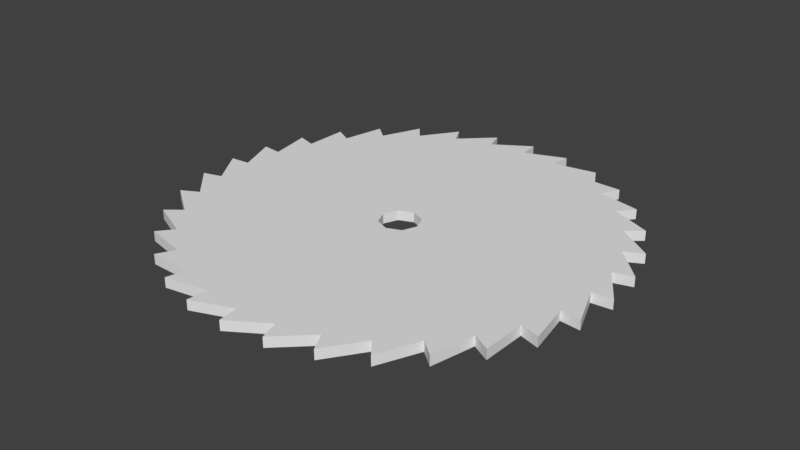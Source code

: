 # Source: Saw_Blade.blend  (saved by Blender 2.79.0; exported with 4.5.12 LTS)
import bpy
from mathutils import Matrix  # noqa: F401  (used for matrix-valued properties, if any)

bpy.ops.wm.read_factory_settings(use_empty=True)
scene = bpy.context.scene
scene.name = 'Scene'

# ---- collections
col_collection_1 = bpy.data.collections.new('Collection 1'); scene.collection.children.link(col_collection_1)

# ---- world
world_world = bpy.data.worlds.new('World'); scene.world = world_world
world_world.color = (0.05088, 0.05088, 0.05088)
world_world.use_sun_shadow = False
world_world.sun_shadow_jitter_overblur = 0.0
world_world.cycles.sampling_method = 'MANUAL'

# ---- meshes
me_circle = bpy.data.meshes.new('Circle')
me_circle.from_pydata([(0.0, 1.0, 0.0), (-0.1951, 0.9808, 0.0), (-0.3827, 0.9239, 0.0), (-0.5556, 0.8315, 0.0), (-0.7071, 0.7071, 0.0), (-0.8315, 0.5556, 0.0), (-0.9239, 0.3827, 0.0), (-0.9808, 0.1951, 0.0), (-1.0, 7.55e-08, 0.0), (-0.9808, -0.1951, 0.0), (-0.9239, -0.3827, 0.0), (-0.8315, -0.5556, 0.0), (-0.7071, -0.7071, 0.0), (-0.5556, -0.8315, 0.0), (-0.3827, -0.9239, 0.0), (-0.1951, -0.9808, 0.0), (3.258e-07, -1.0, 0.0), (0.1951, -0.9808, 0.0), (0.3827, -0.9239, 0.0), (0.5556, -0.8315, 0.0), (0.7071, -0.7071, 0.0), (0.8315, -0.5556, 0.0), (0.9239, -0.3827, 0.0), (0.9808, -0.1951, 0.0), (1.0, 9.656e-07, 0.0), (0.9808, 0.1951, 0.0), (0.9239, 0.3827, 0.0), (0.8315, 0.5556, 0.0), (0.7071, 0.7071, 0.0), (0.5556, 0.8315, 0.0), (0.3827, 0.9239, 0.0), (0.1951, 0.9808, 0.0), (-0.1951, 0.9808, 0.05), (0.0, 1.0, 0.05), (-0.3827, 0.9239, 0.05), (-0.5556, 0.8315, 0.05), (-0.7071, 0.7071, 0.05), (-0.8315, 0.5556, 0.05), (-0.9239, 0.3827, 0.05), (-0.9808, 0.1951, 0.05), (-1.0, 7.55e-08, 0.05), (-0.9808, -0.1951, 0.05), (-0.9239, -0.3827, 0.05), (-0.8315, -0.5556, 0.05), (-0.7071, -0.7071, 0.05), (-0.5556, -0.8315, 0.05), (-0.3827, -0.9239, 0.05), (-0.1951, -0.9808, 0.05), (3.258e-07, -1.0, 0.05), (0.1951, -0.9808, 0.05), (0.3827, -0.9239, 0.05), (0.5556, -0.8315, 0.05), (0.7071, -0.7071, 0.05), (0.8315, -0.5556, 0.05), (0.9239, -0.3827, 0.05), (0.9808, -0.1951, 0.05), (1.0, 9.656e-07, 0.05), (0.9808, 0.1951, 0.05), (0.9239, 0.3827, 0.05), (0.8315, 0.5556, 0.05), (0.7071, 0.7071, 0.05), (0.5556, 0.8315, 0.05), (0.3827, 0.9239, 0.05), (0.1951, 0.9808, 0.05), (-0.2049, -1.08, 0.0), (-0.2049, -1.08, 0.05), (0.009802, -1.1, 0.0), (0.009802, -1.1, 0.05), (0.2241, -1.076, 0.0), (0.2241, -1.076, 0.05), (0.4298, -1.012, 0.0), (0.4298, -1.012, 0.05), (0.619, -0.9088, 0.0), (0.619, -0.9088, 0.05), (0.7844, -0.7705, 0.0), (0.7844, -0.7705, 0.05), (-0.4117, -1.02, 0.0), (-0.4117, -1.02, 0.05), (-0.6027, -0.9197, 0.0), (-0.6027, -0.9197, 0.05), (-0.7705, -0.7844, 0.0), (-0.7705, -0.7844, 0.05), (-0.9088, -0.619, 0.0), (-0.9088, -0.619, 0.05), (0.9197, -0.6027, 0.0), (0.9197, -0.6027, 0.05), (1.02, -0.4117, 0.0), (1.02, -0.4117, 0.05), (-1.012, -0.4298, 0.0), (-1.012, -0.4298, 0.05), (-1.076, -0.2241, 0.0), (-1.076, -0.2241, 0.05), (1.08, -0.2049, 0.0), (1.08, -0.2049, 0.05), (0.7705, 0.7844, 0.0), (0.7705, 0.7844, 0.05), (0.9088, 0.619, 0.0), (0.9088, 0.619, 0.05), (1.012, 0.4298, 0.0), (1.012, 0.4298, 0.05), (1.076, 0.2241, 0.0), (1.076, 0.2241, 0.05), (1.1, 0.009803, 0.0), (1.1, 0.009803, 0.05), (0.6027, 0.9197, 0.0), (0.6027, 0.9197, 0.05), (0.4117, 1.02, 0.0), (0.4117, 1.02, 0.05), (0.2049, 1.08, 0.0), (0.2049, 1.08, 0.05), (-0.009802, 1.1, 0.0), (-0.009802, 1.1, 0.05), (-0.2241, 1.076, 0.0), (-0.2241, 1.076, 0.05), (-0.4298, 1.012, 0.0), (-0.4298, 1.012, 0.05), (-0.619, 0.9088, 0.0), (-0.619, 0.9088, 0.05), (-0.7844, 0.7705, 0.0), (-0.7844, 0.7705, 0.05), (-1.1, -0.009802, 0.0), (-1.1, -0.009802, 0.05), (-1.08, 0.2049, 0.0), (-1.08, 0.2049, 0.05), (-1.02, 0.4117, 0.0), (-1.02, 0.4117, 0.05), (-0.9197, 0.6027, 0.0), (-0.9197, 0.6027, 0.05), (0.0, 0.1, 0.0), (-0.07071, 0.07071, 0.0), (-0.1, -4.371e-09, 0.0), (-0.07071, -0.07071, 0.0), (8.742e-09, -0.1, 0.0), (0.07071, -0.07071, 0.0), (0.1, 1.192e-09, 0.0), (0.07071, 0.07071, 0.0), (0.0, 0.1, 0.05), (-0.07071, 0.07071, 0.05), (-0.1, -4.371e-09, 0.05), (-0.07071, -0.07071, 0.05), (8.742e-09, -0.1, 0.05), (0.07071, -0.07071, 0.05), (0.1, 1.192e-09, 0.05), (0.07071, 0.07071, 0.05)], [], [(6, 7, 124), (21, 53, 75, 74), (40, 39, 123), (53, 21, 84, 85), (22, 23, 86), (56, 55, 93), (42, 10, 88, 89), (24, 25, 102), (11, 12, 82), (58, 57, 101), (45, 44, 81), (26, 27, 98), (13, 14, 78), (28, 60, 97, 96), (47, 46, 77), (32, 1, 112, 113), (28, 29, 94), (15, 16, 64), (2, 3, 114), (62, 61, 105), (49, 48, 67), (36, 35, 117), (31, 63, 107, 106), (17, 18, 68), (63, 31, 108, 109), (51, 50, 71), (37, 5, 126, 127), (52, 51, 73), (47, 15, 64, 65), (48, 47, 65), (16, 48, 65, 64), (17, 49, 67, 66), (16, 17, 66), (48, 16, 66, 67), (49, 17, 68, 69), (50, 49, 69), (18, 50, 69, 68), (18, 19, 70), (19, 51, 71, 70), (50, 18, 70, 71), (51, 19, 72, 73), (20, 52, 73, 72), (19, 20, 72), (20, 21, 74), (52, 20, 74, 75), (53, 52, 75), (76, 15, 47, 77), (14, 15, 76), (46, 14, 76, 77), (78, 14, 46, 79), (46, 45, 79), (45, 13, 78, 79), (80, 13, 45, 81), (12, 13, 80), (44, 12, 80, 81), (82, 12, 44, 83), (44, 43, 83), (43, 11, 82, 83), (54, 53, 85), (22, 54, 85, 84), (21, 22, 84), (23, 55, 87, 86), (54, 22, 86, 87), (55, 54, 87), (88, 11, 43, 89), (43, 42, 89), (10, 11, 88), (90, 10, 42, 91), (41, 9, 90, 91), (9, 10, 90), (42, 41, 91), (24, 56, 93, 92), (55, 23, 92, 93), (23, 24, 92), (60, 28, 94, 95), (29, 61, 95, 94), (61, 60, 95), (60, 59, 97), (59, 27, 96, 97), (27, 28, 96), (27, 59, 99, 98), (58, 26, 98, 99), (59, 58, 99), (26, 58, 101, 100), (57, 25, 100, 101), (25, 26, 100), (25, 57, 103, 102), (56, 24, 102, 103), (57, 56, 103), (61, 29, 104, 105), (29, 30, 104), (30, 62, 105, 104), (63, 62, 107), (62, 30, 106, 107), (30, 31, 106), (108, 0, 33, 109), (31, 0, 108), (33, 63, 109), (110, 1, 32, 111), (0, 1, 110), (33, 0, 110, 111), (32, 33, 111), (112, 2, 34, 113), (34, 32, 113), (1, 2, 112), (114, 3, 35, 115), (35, 34, 115), (34, 2, 114, 115), (116, 4, 36, 117), (35, 3, 116, 117), (3, 4, 116), (118, 5, 37, 119), (4, 5, 118), (37, 36, 119), (36, 4, 118, 119), (120, 9, 41, 121), (40, 8, 120, 121), (41, 40, 121), (8, 9, 120), (122, 8, 40, 123), (39, 7, 122, 123), (7, 8, 122), (124, 7, 39, 125), (39, 38, 125), (38, 6, 124, 125), (126, 6, 38, 127), (38, 37, 127), (5, 6, 126), (131, 132, 140, 139), (129, 130, 138, 137), (134, 135, 143, 142), (132, 133, 141, 140), (130, 131, 139, 138), (128, 129, 137, 136), (135, 128, 136, 143), (133, 134, 142, 141), (63, 33, 136, 143), (55, 56, 142, 141), (47, 48, 140, 139), (39, 40, 138, 137), (23, 133, 134, 24), (31, 135, 128, 0), (7, 129, 130, 8), (15, 131, 132, 16), (62, 63, 143), (61, 62, 143), (60, 61, 143), (59, 60, 143, 142), (58, 59, 142), (57, 58, 142), (56, 57, 142), (54, 55, 141), (53, 54, 141), (52, 53, 141), (51, 52, 141, 140), (50, 51, 140), (49, 50, 140), (48, 49, 140), (46, 47, 139), (45, 46, 139), (44, 45, 139), (43, 44, 139, 138), (42, 43, 138), (41, 42, 138), (40, 41, 138), (35, 36, 137, 136), (34, 35, 136), (33, 32, 136), (32, 34, 136), (38, 39, 137), (37, 38, 137), (36, 37, 137), (19, 132, 133, 20), (27, 134, 135, 28), (3, 128, 129, 4), (11, 130, 131, 12), (4, 129, 5), (5, 129, 6), (6, 129, 7), (8, 130, 9), (9, 130, 10), (10, 130, 11), (12, 131, 13), (13, 131, 14), (14, 131, 15), (16, 132, 17), (17, 132, 18), (18, 132, 19), (20, 133, 21), (21, 133, 22), (22, 133, 23), (24, 134, 25), (25, 134, 26), (26, 134, 27), (28, 135, 29), (29, 135, 30), (30, 135, 31), (0, 128, 1), (1, 128, 2), (2, 128, 3)])
me_circle.use_remesh_preserve_volume = False
me_circle.use_remesh_preserve_attributes = False
me_circle.use_mirror_vertex_groups = False
me_circle.update()

# ---- objects
ob_circle = bpy.data.objects.new('Circle', me_circle)

# ---- transforms, parenting, visibility, modifiers, constraints
ob_circle.location = (0.0, 0.0, 0.0)
ob_circle.lineart.crease_threshold = 0.0

# ---- collection membership
col_collection_1.objects.link(ob_circle)

# ---- scene / render settings (as saved in the file)
scene.frame_start = 1; scene.frame_end = 250; scene.frame_set(0)
scene.render.engine = 'BLENDER_EEVEE_NEXT'
scene.render.resolution_percentage = 50
scene.render.dither_intensity = 0.0
scene.cycles.use_denoising = False
scene.cycles.samples = 128
scene.cycles.sampling_pattern = 'TABULATED_SOBOL'
scene.cycles.use_adaptive_sampling = False
scene.cycles.use_light_tree = False
scene.cycles.blur_glossy = 0.0
scene.cycles.sample_clamp_indirect = 0.0
scene.view_settings.view_transform = 'Standard'
bpy.context.view_layer.update()

# ---- added for rendering (the .blend has no active camera and no usable light): camera, sun
cam_auto = bpy.data.cameras.new('AutoCamera')
cam_auto.lens = 50.0
cam_auto.sensor_width = 36.0
cam_auto.clip_end = 1000.0
ob_auto_camera = bpy.data.objects.new('AutoCamera', cam_auto)
scene.collection.objects.link(ob_auto_camera)
ob_auto_camera.location = (2.87774, -3.45328, 2.32719)
ob_auto_camera.rotation_euler = (1.09748, -7.21219e-08, 0.694738)
scene.camera = ob_auto_camera
light_auto_sun = bpy.data.lights.new('AutoSun', 'SUN')
light_auto_sun.energy = 3.0
light_auto_sun.angle = 0.0523599
ob_auto_sun = bpy.data.objects.new('AutoSun', light_auto_sun)
scene.collection.objects.link(ob_auto_sun)
ob_auto_sun.rotation_euler = (0.872665, 0.174533, 0.523599)
bpy.context.view_layer.update()

